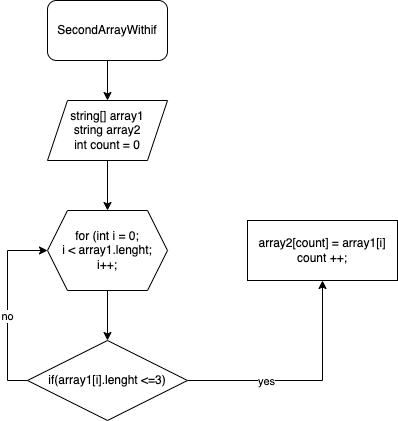

The diagram above was exported from draw.io. Its source (the exported page's mxGraphModel, read from the mxfile embedded in the PNG):
<mxGraphModel dx="787" dy="531" grid="1" gridSize="10" guides="1" tooltips="1" connect="1" arrows="1" fold="1" page="1" pageScale="1" pageWidth="827" pageHeight="1169" math="0" shadow="0">
  <root>
    <mxCell id="0" />
    <mxCell id="1" parent="0" />
    <mxCell id="eKa4Fka8sbeZG0m1-yox-6" style="edgeStyle=orthogonalEdgeStyle;rounded=0;orthogonalLoop=1;jettySize=auto;html=1;entryX=0.5;entryY=0;entryDx=0;entryDy=0;" edge="1" parent="1" source="eKa4Fka8sbeZG0m1-yox-1" target="eKa4Fka8sbeZG0m1-yox-2">
      <mxGeometry relative="1" as="geometry" />
    </mxCell>
    <mxCell id="eKa4Fka8sbeZG0m1-yox-1" value="SecondArrayWithif" style="rounded=1;whiteSpace=wrap;html=1;" vertex="1" parent="1">
      <mxGeometry x="220" y="40" width="120" height="60" as="geometry" />
    </mxCell>
    <mxCell id="eKa4Fka8sbeZG0m1-yox-7" style="edgeStyle=orthogonalEdgeStyle;rounded=0;orthogonalLoop=1;jettySize=auto;html=1;entryX=0.5;entryY=0;entryDx=0;entryDy=0;" edge="1" parent="1" source="eKa4Fka8sbeZG0m1-yox-2" target="eKa4Fka8sbeZG0m1-yox-3">
      <mxGeometry relative="1" as="geometry" />
    </mxCell>
    <mxCell id="eKa4Fka8sbeZG0m1-yox-2" value="string[] array1&lt;br&gt;string array2&lt;br&gt;int count = 0" style="shape=parallelogram;perimeter=parallelogramPerimeter;whiteSpace=wrap;html=1;fixedSize=1;" vertex="1" parent="1">
      <mxGeometry x="220" y="140" width="120" height="60" as="geometry" />
    </mxCell>
    <mxCell id="eKa4Fka8sbeZG0m1-yox-8" style="edgeStyle=orthogonalEdgeStyle;rounded=0;orthogonalLoop=1;jettySize=auto;html=1;entryX=0.5;entryY=0;entryDx=0;entryDy=0;" edge="1" parent="1" source="eKa4Fka8sbeZG0m1-yox-3" target="eKa4Fka8sbeZG0m1-yox-4">
      <mxGeometry relative="1" as="geometry" />
    </mxCell>
    <mxCell id="eKa4Fka8sbeZG0m1-yox-3" value="for (int i = 0;&lt;br&gt;i &amp;lt; array1.lenght;&lt;br&gt;i++;" style="shape=hexagon;perimeter=hexagonPerimeter2;whiteSpace=wrap;html=1;fixedSize=1;" vertex="1" parent="1">
      <mxGeometry x="220" y="250" width="120" height="80" as="geometry" />
    </mxCell>
    <mxCell id="eKa4Fka8sbeZG0m1-yox-9" style="edgeStyle=orthogonalEdgeStyle;rounded=0;orthogonalLoop=1;jettySize=auto;html=1;entryX=0.5;entryY=1;entryDx=0;entryDy=0;" edge="1" parent="1" source="eKa4Fka8sbeZG0m1-yox-4" target="eKa4Fka8sbeZG0m1-yox-5">
      <mxGeometry relative="1" as="geometry">
        <Array as="points">
          <mxPoint x="495" y="420" />
        </Array>
      </mxGeometry>
    </mxCell>
    <mxCell id="eKa4Fka8sbeZG0m1-yox-10" value="yes" style="edgeLabel;html=1;align=center;verticalAlign=middle;resizable=0;points=[];" vertex="1" connectable="0" parent="eKa4Fka8sbeZG0m1-yox-9">
      <mxGeometry x="-0.3367" relative="1" as="geometry">
        <mxPoint as="offset" />
      </mxGeometry>
    </mxCell>
    <mxCell id="eKa4Fka8sbeZG0m1-yox-12" style="edgeStyle=orthogonalEdgeStyle;rounded=0;orthogonalLoop=1;jettySize=auto;html=1;entryX=0;entryY=0.5;entryDx=0;entryDy=0;" edge="1" parent="1" source="eKa4Fka8sbeZG0m1-yox-4" target="eKa4Fka8sbeZG0m1-yox-3">
      <mxGeometry relative="1" as="geometry">
        <Array as="points">
          <mxPoint x="180" y="420" />
          <mxPoint x="180" y="290" />
        </Array>
      </mxGeometry>
    </mxCell>
    <mxCell id="eKa4Fka8sbeZG0m1-yox-13" value="no" style="edgeLabel;html=1;align=center;verticalAlign=middle;resizable=0;points=[];" vertex="1" connectable="0" parent="eKa4Fka8sbeZG0m1-yox-12">
      <mxGeometry x="-0.1053" y="1" relative="1" as="geometry">
        <mxPoint as="offset" />
      </mxGeometry>
    </mxCell>
    <mxCell id="eKa4Fka8sbeZG0m1-yox-4" value="if(array1[i].lenght &amp;lt;=3)" style="rhombus;whiteSpace=wrap;html=1;" vertex="1" parent="1">
      <mxGeometry x="200" y="380" width="160" height="80" as="geometry" />
    </mxCell>
    <mxCell id="eKa4Fka8sbeZG0m1-yox-5" value="array2[count] = array1[i] count ++;" style="rounded=0;whiteSpace=wrap;html=1;" vertex="1" parent="1">
      <mxGeometry x="420" y="260" width="150" height="60" as="geometry" />
    </mxCell>
  </root>
</mxGraphModel>